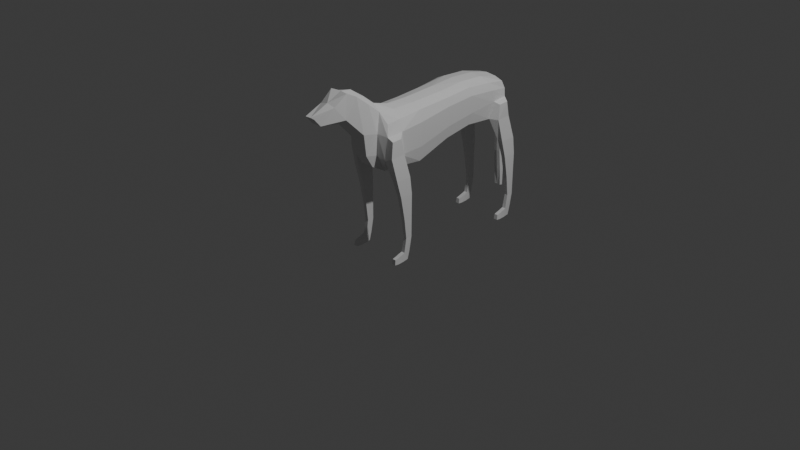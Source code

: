 # Source: PERRO.blend  (saved by Blender 5.2.45; exported with 4.5.12 LTS)
import bpy
from mathutils import Matrix  # noqa: F401  (used for matrix-valued properties, if any)

bpy.ops.wm.read_factory_settings(use_empty=True)
scene = bpy.context.scene
scene.name = 'Scene'

# ---- collections
col_collection = bpy.data.collections.new('Collection'); scene.collection.children.link(col_collection)

# ---- world
world_world = bpy.data.worlds.new('World'); scene.world = world_world
world_world.use_nodes = True; world_world.node_tree.nodes.clear()
_N = world_world.node_tree.nodes; _L = world_world.node_tree.links
n0 = _N.new('ShaderNodeOutputWorld'); n0.name = 'World Output'; n0.location = (200, 100)
n1 = _N.new('ShaderNodeBackground'); n1.name = 'Background'; n1.location = (-200, 100)
n1.inputs[0].default_value = (0.05088, 0.05088, 0.05088, 1.0)
_L.new(n1.outputs[0], n0.inputs[0])
n0.is_active_output = True
world_world.color = (0.05088, 0.05088, 0.05088)
world_world.sun_shadow_jitter_overblur = 0.0

# ---- cameras
cam_camera = bpy.data.cameras.new('Camera')
cam_camera.clip_end = 100.0
cam_camera.ortho_scale = 7.314

# ---- lights
light_light = bpy.data.lights.new('Light', 'POINT')
light_light.energy = 1000.0
light_light.shadow_soft_size = 0.1

# ---- meshes
me_cube_001 = bpy.data.meshes.new('Cube.001')
me_cube_001.from_pydata([(8.73, -3.737, -15.56), (8.904, -3.614, -14.41), (9.05, -1.55, -15.39), (9.047, -1.157, -13.94), (10.54, -3.737, -15.56), (10.37, -3.614, -14.41), (10.22, -1.55, -15.39), (10.22, -1.157, -13.94), (8.853, -4.511, -15.53), (8.968, -4.393, -14.61), (10.42, -4.511, -15.53), (10.3, -4.393, -14.61), (8.824, -2.586, -15.5), (8.924, -2.357, -13.96), (10.45, -2.586, -15.5), (10.35, -2.357, -13.96), (9.022, -1.897, -11.42), (9.038, -0.6968, -11.4), (10.23, -0.6968, -11.4), (10.25, -1.897, -11.42), (8.944, -2.331, -7.883), (8.944, -0.7266, -7.762), (10.33, -0.7266, -7.762), (10.33, -2.331, -7.883), (8.823, -3.119, -3.764), (8.823, -0.7438, -3.571), (10.42, -0.7381, -3.557), (10.42, -3.113, -3.75), (8.512, -4.066, -0.6788), (8.557, -1.072, -0.596), (10.35, -1.094, -0.4641), (10.35, -3.984, -0.5264), (7.078, -5.11, 2.987), (7.589, -1.68, 3.135), (9.96, -2.218, 3.758), (9.915, -4.94, 3.555), (7.576, -4.74, 6.928), (8.336, -1.927, 7.304), (10.01, -2.949, 6.61), (9.91, -4.716, 6.445), (3.595, -5.305, 3.456), (3.966, -5.319, 7.224), (5.808, -2.86, 0.9246), (3.056, -3.359, 0.09951), (2.555, -5.844, 1.479), (0.0, -2.666, -0.3472), (0.0, -5.588, 1.429), (3.248, -4.588, 10.66), (7.706, 2.665, 7.598), (6.891, 3.162, 3.167), (7.556, 14.81, 6.062), (8.128, 14.26, 9.308), (3.17, 3.756, -0.3832), (5.684, 3.281, 0.3634), (0.0, 3.593, -0.2903), (6.752, 2.519, 9.645), (3.578, 2.556, 10.55), (0.0, 2.695, 10.94), (6.413, -4.18, 8.828), (6.722, -1.73, 9.204), (3.329, -1.656, 10.42), (0.0, -1.463, 10.88), (7.613, 8.892, 8.633), (6.962, 9.49, 4.995), (7.537, 22.7, 8.595), (3.303, 9.947, 2.183), (5.95, 9.524, 2.746), (0.0, 9.647, 2.065), (6.947, 8.674, 10.15), (4.05, 8.613, 10.97), (0.0, 8.481, 11.35), (3.729, 14.76, 3.428), (6.548, 14.44, 3.899), (0.0, 14.56, 3.351), (7.372, 13.79, 10.78), (4.134, 13.49, 11.52), (0.0, 13.47, 11.79), (2.596, 24.14, 7.943), (2.23, 24.06, 6.247), (3.134, 23.0, 3.915), (6.713, 22.87, 3.845), (0.0, 24.19, 6.166), (0.0, 22.76, 3.971), (0.0, 24.27, 8.354), (7.096, 22.15, 9.975), (3.64, 22.28, 10.42), (0.0, 22.03, 10.74), (3.513, -7.983, 7.647), (0.0, -8.74, 6.967), (3.554, -11.57, 11.12), (0.0, -11.61, 10.06), (2.042, -16.02, 11.09), (0.0, -15.99, 11.09), (2.042, -17.26, 12.52), (0.0, -17.14, 12.51), (3.194, -13.71, 13.64), (0.0, -13.79, 14.04), (3.664, -11.42, 15.39), (0.0, -11.03, 15.34), (4.352, -9.71, 14.6), (0.0, -9.099, 15.09), (0.0, -4.339, 11.68), (0.0, -7.497, 3.751), (2.839, -7.248, 3.752), (3.336, -6.913, 12.53), (0.0, -6.534, 13.39), (8.73, 21.33, -15.56), (8.904, 21.46, -14.41), (9.05, 23.52, -15.39), (9.047, 23.91, -13.94), (10.54, 21.33, -15.56), (10.37, 21.46, -14.41), (10.22, 23.52, -15.39), (10.22, 23.91, -13.94), (8.853, 20.56, -15.53), (8.968, 20.68, -14.61), (10.42, 20.56, -15.53), (10.3, 20.68, -14.61), (8.824, 22.48, -15.5), (8.924, 22.71, -13.96), (10.45, 22.48, -15.5), (10.35, 22.71, -13.96), (9.022, 23.17, -11.42), (9.038, 24.37, -11.4), (10.23, 24.37, -11.4), (10.25, 23.17, -11.42), (8.944, 22.74, -7.883), (8.944, 24.34, -7.762), (10.33, 24.34, -7.762), (10.33, 22.74, -7.883), (8.823, 21.95, -3.764), (8.823, 24.33, -3.571), (10.42, 24.33, -3.557), (10.42, 21.96, -3.75), (8.512, 21.0, -0.5727), (8.369, 23.93, -0.5266), (10.35, 23.98, -0.4641), (10.35, 21.09, -0.5264), (7.101, 19.28, 3.731), (9.772, 22.79, 3.827), (9.915, 20.13, 3.661), (8.167, 19.73, 6.907), (7.678, 22.73, 7.119), (10.01, 22.12, 6.61), (9.91, 20.35, 6.445), (0.0, 19.2, 3.508), (8.303, 19.33, 9.031), (0.0, 18.08, 11.6), (4.156, 18.15, 11.34), (3.684, 19.4, 3.541), (7.494, 18.65, 10.44), (1.609, 25.46, 6.147), (1.241, 25.23, 5.282), (0.0, 25.26, 5.366), (0.0, 25.58, 6.555), (1.45, 26.23, 3.942), (1.166, 25.71, 3.56), (0.0, 25.6, 3.414), (0.0, 26.53, 4.152), (1.48, 26.21, 0.1445), (1.219, 25.57, 0.07166), (0.0, 25.49, -0.0379), (0.0, 26.66, 0.127), (1.558, 26.26, -5.067), (1.297, 25.61, -4.996), (0.0, 25.52, -4.913), (0.0, 26.73, -5.013), (1.591, 26.55, -8.905), (1.34, 25.92, -8.815), (0.0, 25.81, -8.812), (0.0, 26.97, -8.955), (1.438, 26.59, -11.84), (1.256, 26.08, -11.77), (0.0, 26.14, -11.78), (0.0, 26.81, -11.87)], [], [(12, 13, 3, 2), (2, 3, 7, 6), (14, 15, 5, 4), (5, 1, 9, 11), (12, 14, 4, 0), (15, 13, 1, 5), (10, 11, 9, 8), (4, 5, 11, 10), (1, 0, 8, 9), (0, 4, 10, 8), (3, 13, 16, 17), (2, 6, 14, 12), (6, 7, 15, 14), (0, 1, 13, 12), (16, 19, 23, 20), (13, 15, 19, 16), (7, 3, 17, 18), (15, 7, 18, 19), (23, 22, 26, 27), (18, 17, 21, 22), (19, 18, 22, 23), (17, 16, 20, 21), (27, 26, 30, 31), (21, 20, 24, 25), (20, 23, 27, 24), (22, 21, 25, 26), (28, 31, 35, 32), (25, 24, 28, 29), (24, 27, 31, 28), (26, 25, 29, 30), (35, 34, 38, 39), (30, 29, 33, 34), (31, 30, 34, 35), (29, 28, 32, 33), (38, 37, 36, 39), (33, 32, 42), (32, 35, 39, 36), (34, 33, 37, 38), (32, 36, 41, 40), (42, 43, 52, 53), (32, 40, 43, 42), (45, 43, 44, 46), (43, 45, 54, 52), (37, 33, 49, 48), (55, 48, 62, 68), (52, 54, 67, 65), (53, 52, 65, 66), (48, 49, 63, 62), (33, 42, 53, 49), (101, 47, 60, 61), (36, 58, 47, 41), (59, 60, 47, 58), (61, 60, 56, 57), (55, 56, 60, 59), (36, 37, 59, 58), (37, 48, 55, 59), (66, 65, 71, 72), (62, 63, 50, 51), (70, 69, 75, 76), (49, 53, 66, 63), (56, 55, 68, 69), (57, 56, 69, 70), (138, 149, 79, 80), (146, 141, 142, 64), (147, 148, 85, 86), (65, 67, 73, 71), (68, 62, 51, 74), (63, 66, 72, 50), (69, 68, 74, 75), (64, 142, 78, 77), (78, 142, 80, 79), (78, 79, 82, 81), (83, 77, 151, 154), (64, 77, 85, 84), (77, 83, 86, 85), (149, 145, 82, 79), (150, 146, 64, 84), (143, 139, 80, 142), (148, 150, 84, 85), (102, 103, 87, 88), (95, 93, 91, 89), (88, 87, 89, 90), (90, 89, 91, 92), (92, 91, 93, 94), (94, 93, 95, 96), (96, 95, 97, 98), (98, 97, 99, 100), (104, 87, 41, 47), (46, 44, 103, 102), (40, 103, 44, 43), (41, 87, 103, 40), (89, 99, 97, 95), (87, 104, 99, 89), (105, 100, 99, 104), (104, 47, 101, 105), (118, 119, 109, 108), (108, 109, 113, 112), (120, 121, 111, 110), (118, 120, 110, 106), (116, 117, 115, 114), (110, 111, 117, 116), (107, 106, 114, 115), (106, 110, 116, 114), (109, 119, 122, 123), (108, 112, 120, 118), (112, 113, 121, 120), (106, 107, 119, 118), (122, 125, 129, 126), (119, 121, 125, 122), (113, 109, 123, 124), (121, 113, 124, 125), (129, 128, 132, 133), (124, 123, 127, 128), (125, 124, 128, 129), (123, 122, 126, 127), (133, 132, 136, 137), (127, 126, 130, 131), (126, 129, 133, 130), (128, 127, 131, 132), (134, 137, 140, 138), (131, 130, 134, 135), (130, 133, 137, 134), (132, 131, 135, 136), (140, 139, 143, 144), (136, 135, 80, 139), (137, 136, 139, 140), (135, 134, 138, 80), (143, 142, 141, 144), (138, 140, 144, 141), (121, 119, 107, 111), (75, 74, 150, 148), (50, 72, 138, 141), (74, 51, 146, 150), (71, 73, 145, 149), (76, 75, 148, 147), (51, 50, 141, 146), (72, 71, 149, 138), (115, 117, 111, 107), (154, 151, 155, 158), (78, 81, 153, 152), (77, 78, 152, 151), (156, 157, 161, 160), (152, 153, 157, 156), (151, 152, 156, 155), (155, 156, 160, 159), (158, 155, 159, 162), (166, 163, 167, 170), (159, 160, 164, 163), (162, 159, 163, 166), (160, 161, 165, 164), (164, 165, 169, 168), (163, 164, 168, 167), (172, 173, 174, 171), (167, 168, 172, 171), (170, 167, 171, 174), (168, 169, 173, 172)])
_uv = me_cube_001.uv_layers.new(name='UVMap')
_uv.uv.foreach_set('vector', [0.375, 0.1071, 0.625, 0.1071, 0.625, 0.25, 0.375, 0.25, 0.375, 0.25, 0.625, 0.25, 0.625, 0.5, 0.375, 0.5, 0.375, 0.6429, 0.625, 0.6429, 0.625, 0.75, 0.375, 0.75, 0.625, 0.75, 0.875, 0.75, 0.875, 0.75, 0.625, 0.75, 0.125, 0.6429, 0.375, 0.6429, 0.375, 0.75, 0.125, 0.75, 0.625, 0.6429, 0.875, 0.6429, 0.875, 0.75, 0.625, 0.75, 0.375, 0.75, 0.625, 0.75, 0.625, 1.0, 0.375, 1.0, 0.375, 0.75, 0.625, 0.75, 0.625, 0.75, 0.375, 0.75, 0.625, 0.0, 0.375, 0.0, 0.375, 0.0, 0.625, 0.0, 0.125, 0.75, 0.375, 0.75, 0.375, 0.75, 0.125, 0.75, 0.625, 0.25, 0.625, 0.1071, 0.625, 0.1071, 0.625, 0.25, 0.125, 0.5, 0.375, 0.5, 0.375, 0.6429, 0.125, 0.6429, 0.375, 0.5, 0.625, 0.5, 0.625, 0.6429, 0.375, 0.6429, 0.375, 0.0, 0.625, 0.0, 0.625, 0.1071, 0.375, 0.1071, 0.875, 0.6429, 0.625, 0.6429, 0.625, 0.6429, 0.875, 0.6429, 0.875, 0.6429, 0.625, 0.6429, 0.625, 0.6429, 0.875, 0.6429, 0.625, 0.5, 0.625, 0.25, 0.625, 0.25, 0.625, 0.5, 0.625, 0.6429, 0.625, 0.5, 0.625, 0.5, 0.625, 0.6429, 0.625, 0.6429, 0.625, 0.5, 0.625, 0.5, 0.625, 0.6429, 0.625, 0.5, 0.625, 0.25, 0.625, 0.25, 0.625, 0.5, 0.625, 0.6429, 0.625, 0.5, 0.625, 0.5, 0.625, 0.6429, 0.625, 0.25, 0.625, 0.1071, 0.625, 0.1071, 0.625, 0.25, 0.625, 0.6429, 0.625, 0.5, 0.625, 0.5, 0.625, 0.6429, 0.625, 0.25, 0.625, 0.1071, 0.625, 0.1071, 0.625, 0.25, 0.875, 0.6429, 0.625, 0.6429, 0.625, 0.6429, 0.875, 0.6429, 0.625, 0.5, 0.625, 0.25, 0.625, 0.25, 0.625, 0.5, 0.875, 0.6429, 0.625, 0.6429, 0.625, 0.6429, 0.875, 0.6429, 0.625, 0.25, 0.625, 0.1071, 0.625, 0.1071, 0.625, 0.25, 0.875, 0.6429, 0.625, 0.6429, 0.625, 0.6429, 0.875, 0.6429, 0.625, 0.5, 0.625, 0.25, 0.625, 0.25, 0.625, 0.5, 0.625, 0.6429, 0.625, 0.5, 0.625, 0.5, 0.625, 0.6429, 0.625, 0.5, 0.625, 0.25, 0.625, 0.25, 0.625, 0.5, 0.625, 0.6429, 0.625, 0.5, 0.625, 0.5, 0.625, 0.6429, 0.625, 0.25, 0.625, 0.1071, 0.625, 0.1071, 0.625, 0.25, 0.625, 0.5, 0.875, 0.5, 0.875, 0.6429, 0.625, 0.6429, 0.625, 0.25, 0.625, 0.1071, 0.625, 0.25, 0.875, 0.6429, 0.625, 0.6429, 0.625, 0.6429, 0.875, 0.6429, 0.625, 0.5, 0.625, 0.25, 0.625, 0.25, 0.625, 0.5, 0.875, 0.6429, 0.875, 0.6429, 0.875, 0.6429, 0.875, 0.6429, 0.625, 0.25, 0.625, 0.25, 0.625, 0.25, 0.625, 0.25, 0.875, 0.6429, 0.875, 0.6429, 0.875, 0.6429, 0.875, 0.6429, 0.875, 0.6429, 0.875, 0.6429, 0.875, 0.6429, 0.875, 0.6429, 0.625, 0.25, 0.625, 0.25, 0.625, 0.25, 0.625, 0.25, 0.625, 0.25, 0.625, 0.25, 0.625, 0.25, 0.625, 0.25, 0.625, 0.25, 0.625, 0.25, 0.625, 0.25, 0.625, 0.25, 0.625, 0.25, 0.625, 0.25, 0.625, 0.25, 0.625, 0.25, 0.625, 0.25, 0.625, 0.25, 0.625, 0.25, 0.625, 0.25, 0.625, 0.25, 0.625, 0.25, 0.625, 0.25, 0.625, 0.25, 0.625, 0.25, 0.625, 0.25, 0.625, 0.25, 0.625, 0.25, 0.625, 0.1071, 0.875, 0.6429, 0.8177, 0.5528, 0.625, 0.1399, 0.0, 0.0, 0.0, 0.0, 0.875, 0.6429, 0.875, 0.6429, 0.1433, 0.05733, 0.8177, 0.5528, 0.875, 0.6429, 0.0, 0.0, 0.625, 0.1399, 0.8177, 0.5528, 0.625, 0.25, 0.625, 0.25, 0.625, 0.25, 0.625, 0.25, 0.8177, 0.5528, 0.1433, 0.05733, 0.0, 0.0, 0.875, 0.5, 0.1433, 0.05733, 0.0, 0.0, 0.875, 0.5, 0.625, 0.25, 0.625, 0.25, 0.1433, 0.05733, 0.625, 0.25, 0.625, 0.25, 0.625, 0.25, 0.625, 0.25, 0.625, 0.25, 0.625, 0.25, 0.625, 0.25, 0.625, 0.25, 0.625, 0.25, 0.625, 0.25, 0.625, 0.25, 0.625, 0.25, 0.625, 0.25, 0.625, 0.25, 0.625, 0.25, 0.625, 0.25, 0.625, 0.25, 0.625, 0.25, 0.625, 0.25, 0.625, 0.25, 0.625, 0.25, 0.625, 0.25, 0.625, 0.25, 0.625, 0.25, 0.625, 0.25, 0.625, 0.25, 0.625, 0.25, 0.625, 0.25, 0.625, 0.25, 0.625, 0.25, 0.625, 0.25, 0.625, 0.25, 0.625, 0.25, 0.625, 0.25, 0.625, 0.25, 0.625, 0.25, 0.625, 0.25, 0.625, 0.25, 0.625, 0.25, 0.625, 0.25, 0.625, 0.25, 0.625, 0.25, 0.625, 0.25, 0.625, 0.25, 0.625, 0.25, 0.625, 0.25, 0.625, 0.25, 0.625, 0.25, 0.625, 0.25, 0.625, 0.25, 0.625, 0.25, 0.625, 0.25, 0.625, 0.25, 0.625, 0.25, 0.625, 0.25, 0.625, 0.25, 0.625, 0.25, 0.625, 0.25, 0.625, 0.25, 0.625, 0.25, 0.625, 0.25, 0.625, 0.25, 0.625, 0.25, 0.625, 0.25, 0.625, 0.25, 0.625, 0.25, 0.625, 0.25, 0.625, 0.25, 0.625, 0.25, 0.625, 0.25, 0.625, 0.25, 0.625, 0.25, 0.625, 0.25, 0.625, 0.25, 0.625, 0.25, 0.625, 0.25, 0.625, 0.25, 0.625, 0.25, 0.625, 0.25, 0.625, 0.25, 0.625, 0.25, 0.625, 0.25, 0.625, 0.25, 0.625, 0.25, 0.625, 0.5, 0.625, 0.5, 0.625, 0.25, 0.625, 0.25, 0.625, 0.25, 0.625, 0.25, 0.625, 0.25, 0.625, 0.25, 0.875, 0.6429, 0.875, 0.6429, 0.875, 0.6429, 0.875, 0.6429, 0.875, 0.6429, 0.875, 0.6429, 0.875, 0.6429, 0.875, 0.6429, 0.875, 0.6429, 0.875, 0.6429, 0.875, 0.6429, 0.875, 0.6429, 0.875, 0.6429, 0.875, 0.6429, 0.875, 0.6429, 0.875, 0.6429, 0.875, 0.6429, 0.875, 0.6429, 0.875, 0.6429, 0.875, 0.6429, 0.875, 0.6429, 0.875, 0.6429, 0.875, 0.6429, 0.875, 0.6429, 0.875, 0.6429, 0.875, 0.6429, 0.875, 0.6429, 0.875, 0.6429, 0.875, 0.6429, 0.875, 0.6429, 0.875, 0.6429, 0.875, 0.6429, 0.0, 0.0, 0.875, 0.6429, 0.875, 0.6429, 0.875, 0.6429, 0.875, 0.6429, 0.875, 0.6429, 0.875, 0.6429, 0.875, 0.6429, 0.875, 0.6429, 0.875, 0.6429, 0.875, 0.6429, 0.875, 0.6429, 0.875, 0.6429, 0.875, 0.6429, 0.875, 0.6429, 0.875, 0.6429, 0.875, 0.6429, 0.875, 0.6429, 0.875, 0.6429, 0.875, 0.6429, 0.875, 0.6429, 0.0, 0.0, 0.875, 0.6429, 0.875, 0.6429, 0.0, 0.0, 0.875, 0.6429, 0.875, 0.6429, 0.0, 0.0, 0.0, 0.0, 0.875, 0.6429, 0.625, 0.1071, 0.0, 0.0, 0.375, 0.1071, 0.625, 0.1071, 0.625, 0.25, 0.375, 0.25, 0.375, 0.25, 0.625, 0.25, 0.625, 0.5, 0.375, 0.5, 0.375, 0.6429, 0.625, 0.6429, 0.625, 0.75, 0.375, 0.75, 0.125, 0.6429, 0.375, 0.6429, 0.375, 0.75, 0.125, 0.75, 0.375, 0.75, 0.625, 0.75, 0.625, 1.0, 0.375, 1.0, 0.375, 0.75, 0.625, 0.75, 0.625, 0.75, 0.375, 0.75, 0.625, 0.0, 0.375, 0.0, 0.375, 0.0, 0.625, 0.0, 0.125, 0.75, 0.375, 0.75, 0.375, 0.75, 0.125, 0.75, 0.625, 0.25, 0.625, 0.1071, 0.625, 0.1071, 0.625, 0.25, 0.125, 0.5, 0.375, 0.5, 0.375, 0.6429, 0.125, 0.6429, 0.375, 0.5, 0.625, 0.5, 0.625, 0.6429, 0.375, 0.6429, 0.375, 0.0, 0.625, 0.0, 0.625, 0.1071, 0.375, 0.1071, 0.875, 0.6429, 0.625, 0.6429, 0.625, 0.6429, 0.875, 0.6429, 0.875, 0.6429, 0.625, 0.6429, 0.625, 0.6429, 0.875, 0.6429, 0.625, 0.5, 0.625, 0.25, 0.625, 0.25, 0.625, 0.5, 0.625, 0.6429, 0.625, 0.5, 0.625, 0.5, 0.625, 0.6429, 0.625, 0.6429, 0.625, 0.5, 0.625, 0.5, 0.625, 0.6429, 0.625, 0.5, 0.625, 0.25, 0.625, 0.25, 0.625, 0.5, 0.625, 0.6429, 0.625, 0.5, 0.625, 0.5, 0.625, 0.6429, 0.625, 0.25, 0.625, 0.1071, 0.625, 0.1071, 0.625, 0.25, 0.625, 0.6429, 0.625, 0.5, 0.625, 0.5, 0.625, 0.6429, 0.625, 0.25, 0.625, 0.1071, 0.625, 0.1071, 0.625, 0.25, 0.875, 0.6429, 0.625, 0.6429, 0.625, 0.6429, 0.875, 0.6429, 0.625, 0.5, 0.625, 0.25, 0.625, 0.25, 0.625, 0.5, 0.875, 0.6429, 0.625, 0.6429, 0.625, 0.6429, 0.875, 0.6429, 0.625, 0.25, 0.625, 0.1071, 0.625, 0.1071, 0.625, 0.25, 0.875, 0.6429, 0.625, 0.6429, 0.625, 0.6429, 0.875, 0.6429, 0.625, 0.5, 0.625, 0.25, 0.625, 0.25, 0.625, 0.5, 0.625, 0.6429, 0.625, 0.5, 0.625, 0.5, 0.625, 0.6429, 0.625, 0.5, 0.625, 0.25, 0.625, 0.25, 0.625, 0.5, 0.625, 0.6429, 0.625, 0.5, 0.625, 0.5, 0.625, 0.6429, 0.625, 0.25, 0.625, 0.1071, 0.625, 0.1071, 0.625, 0.25, 0.625, 0.5, 0.875, 0.5, 0.875, 0.6429, 0.625, 0.6429, 0.875, 0.6429, 0.625, 0.6429, 0.625, 0.6429, 0.875, 0.6429, 0.625, 0.6429, 0.875, 0.6429, 0.625, 0.0, 0.625, 0.75, 0.625, 0.25, 0.625, 0.25, 0.625, 0.25, 0.625, 0.25, 0.625, 0.25, 0.625, 0.25, 0.625, 0.25, 0.625, 0.25, 0.625, 0.25, 0.625, 0.25, 0.625, 0.25, 0.625, 0.25, 0.625, 0.25, 0.625, 0.25, 0.625, 0.25, 0.625, 0.25, 0.625, 0.25, 0.625, 0.25, 0.625, 0.25, 0.625, 0.25, 0.625, 0.25, 0.625, 0.25, 0.625, 0.25, 0.625, 0.25, 0.625, 0.25, 0.625, 0.25, 0.625, 0.25, 0.625, 0.25, 0.625, 0.0, 0.625, 0.75, 0.625, 0.75, 0.625, 0.0, 0.625, 0.25, 0.625, 0.25, 0.625, 0.25, 0.625, 0.25, 0.625, 0.25, 0.625, 0.25, 0.625, 0.25, 0.625, 0.25, 0.625, 0.25, 0.625, 0.25, 0.625, 0.25, 0.625, 0.25, 0.625, 0.25, 0.625, 0.25, 0.625, 0.25, 0.625, 0.25, 0.625, 0.25, 0.625, 0.25, 0.625, 0.25, 0.625, 0.25, 0.625, 0.25, 0.625, 0.25, 0.625, 0.25, 0.625, 0.25, 0.625, 0.25, 0.625, 0.25, 0.625, 0.25, 0.625, 0.25, 0.625, 0.25, 0.625, 0.25, 0.625, 0.25, 0.625, 0.25, 0.625, 0.25, 0.625, 0.25, 0.625, 0.25, 0.625, 0.25, 0.625, 0.25, 0.625, 0.25, 0.625, 0.25, 0.625, 0.25, 0.625, 0.25, 0.625, 0.25, 0.625, 0.25, 0.625, 0.25, 0.625, 0.25, 0.625, 0.25, 0.625, 0.25, 0.625, 0.25, 0.625, 0.25, 0.625, 0.25, 0.625, 0.25, 0.625, 0.25, 0.625, 0.25, 0.625, 0.25, 0.625, 0.25, 0.625, 0.25, 0.625, 0.25, 0.625, 0.25, 0.625, 0.25, 0.625, 0.25, 0.625, 0.25, 0.625, 0.25, 0.625, 0.25, 0.625, 0.25, 0.625, 0.25, 0.625, 0.25, 0.625, 0.25, 0.625, 0.25, 0.625, 0.25, 0.625, 0.25, 0.625, 0.25, 0.625, 0.25])
me_cube_001.update()

# ---- objects
ob_light = bpy.data.objects.new('Light', light_light)
ob_camera = bpy.data.objects.new('Camera', cam_camera)
ob_empty = bpy.data.objects.new('Empty', None)
ob_cube = bpy.data.objects.new('Cube', me_cube_001)
ob_empty_001 = bpy.data.objects.new('Empty.001', None)

# ---- transforms, parenting, visibility, modifiers, constraints
ob_light.location = (4.076, 1.005, 5.904)
ob_light.rotation_euler = (0.6503, 0.05522, 1.866)
ob_light.lock_rotations_4d = False
ob_light.empty_display_type = 'ARROWS'
ob_light.color = (0.0, 0.0, 0.0, 0.0)
ob_light.lineart.crease_threshold = 0.0
ob_camera.location = (7.359, -6.926, 4.958)
ob_camera.rotation_euler = (1.109, 0.0, 0.8149)
ob_camera.lock_rotations_4d = False
ob_camera.empty_display_type = 'ARROWS'
ob_camera.color = (0.0, 0.0, 0.0, 0.0)
ob_camera.display_type = 'WIRE'
ob_camera.lineart.crease_threshold = 0.0
ob_empty.location = (-3.184, 0.0, 0.0)
ob_empty.rotation_euler = (1.571, -0.0, 1.571)
ob_empty.empty_display_type = 'IMAGE'
ob_empty.empty_display_size = 5.0
ob_cube.location = (-0.6213, 0.5044, 0.2666)
ob_cube.scale = (0.0318, 0.06449, 0.06449)
_m = ob_cube.modifiers.new('Mirror', 'MIRROR')
ob_empty_001.location = (-1.984, -2.768, 0.0)
ob_empty_001.rotation_euler = (1.571, -0.0, 3.142)
ob_empty_001.empty_display_type = 'IMAGE'
ob_empty_001.empty_display_size = 5.0

# ---- collection membership
col_collection.objects.link(ob_light)
col_collection.objects.link(ob_camera)
col_collection.objects.link(ob_empty)
col_collection.objects.link(ob_cube)
col_collection.objects.link(ob_empty_001)

# ---- scene / render settings (as saved in the file)
scene.camera = ob_camera
scene.frame_start = 1; scene.frame_end = 250; scene.frame_set(1)
scene.render.engine = 'BLENDER_EEVEE_NEXT'
scene.render.bake_bias = 0.0
scene.render.bake_samples = 0
scene.render.compositor_device = 'GPU'
scene.eevee.use_volume_custom_range = False
scene.eevee.fast_gi_thickness_near = 0.1
scene.eevee.fast_gi_thickness_far = 0.0
scene.eevee.ray_tracing_options.screen_trace_thickness = 0.1
bpy.context.view_layer.update()
